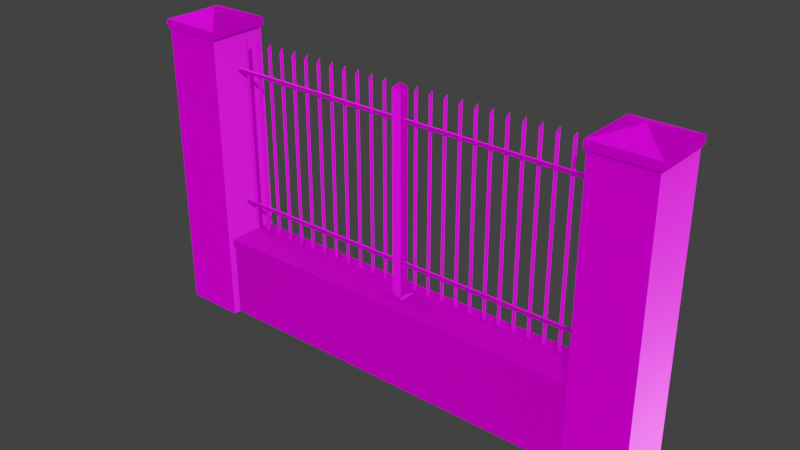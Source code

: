 # Source: uploads_files_4964486_fence.blend  (saved by Blender 3.5.10; exported with 4.5.12 LTS)
import bpy
from mathutils import Matrix  # noqa: F401  (used for matrix-valued properties, if any)

bpy.ops.wm.read_factory_settings(use_empty=True)
scene = bpy.context.scene
scene.name = 'Scene'

# ---- collections
col_collection = bpy.data.collections.new('Collection'); scene.collection.children.link(col_collection)

# ---- images (referenced by path relative to the original .blend; pixels are not part of the script)
import os
ASSET_DIR = os.environ.get("B2B_ASSET_DIR", "")  # directory of the original .blend (textures are referenced by path, not embedded)
HERE = os.path.dirname(os.path.abspath(__file__))  # packed textures are extracted next to this script under _unpacked/

def load_image(name, relpath, width, height, colorspace="sRGB"):
    """Load a texture the original file referenced (path relative to the .blend, or extracted next to this script)."""
    p = next((c for c in (os.path.join(HERE, relpath), os.path.join(ASSET_DIR, relpath)) if relpath and os.path.exists(c)), "")
    if p:
        img = bpy.data.images.load(p, check_existing=True)
        img.name = name
    else:  # same state as the original file: an image datablock whose file is absent (Cycles renders it pink)
        img = bpy.data.images.new(name, width, height)
        img.source = "FILE"
        img.filepath = "//" + (relpath or name)
    img.colorspace_settings.name = colorspace
    return img
img_fence_color_png = load_image('fence_color.png', 'fence_color.png', 1024, 1024, 'sRGB')
img_fence_metalness_png = load_image('fence_metalness.png', 'fence_metalness.png', 1024, 1024, 'Non-Color')
img_fence_roughness_png = load_image('fence_roughness.png', 'fence_roughness.png', 1024, 1024, 'Non-Color')
img_fence_normal_png = load_image('fence_normal.png', 'fence_normal.png', 1024, 1024, 'Non-Color')
img_interior_exr_001 = load_image('interior.exr.001', 'interior.exr', 1024, 1024, 'Linear Rec.709')

# ---- materials (node trees are filled in below, after node groups)
mat_fence_texture = bpy.data.materials.new('fence_texture')

# ---- material node trees
mat_fence_texture.use_nodes = True; mat_fence_texture.node_tree.nodes.clear()
_N = mat_fence_texture.node_tree.nodes; _L = mat_fence_texture.node_tree.links
n0 = _N.new('ShaderNodeOutputMaterial'); n0.name = 'Material Output'; n0.location = (300, 300)
n1 = _N.new('ShaderNodeBsdfPrincipled'); n1.name = 'Principled BSDF'; n1.location = (10, 300)
n1.distribution = 'GGX'
n1.subsurface_method = 'RANDOM_WALK_SKIN'
n1.inputs[3].default_value = 1.45
n1.inputs[27].default_value = (0.0, 0.0, 0.0, 1.0)
n1.inputs[28].default_value = 1.0
n2 = _N.new('ShaderNodeTexImage'); n2.name = 'Image Texture'; n2.location = (88, -30)
n2.label = 'Base Color'
n2.image = img_fence_color_png
n3 = _N.new('ShaderNodeTexImage'); n3.name = 'Image Texture.001'; n3.location = (88, -310)
n3.label = 'Metallic'
n3.image = img_fence_metalness_png
n4 = _N.new('ShaderNodeTexImage'); n4.name = 'Image Texture.002'; n4.location = (88, -590)
n4.label = 'Roughness'
n4.image = img_fence_roughness_png
n5 = _N.new('ShaderNodeTexImage'); n5.name = 'Image Texture.003'; n5.location = (88, -870)
n5.label = 'Normal'
n5.image = img_fence_normal_png
n6 = _N.new('ShaderNodeNormalMap'); n6.name = 'Normal Map'; n6.location = (-240, -340)
n6.inputs[0].default_value = 2.0
n7 = _N.new('ShaderNodeMapping'); n7.name = 'Mapping'; n7.location = (230, -30)
n8 = _N.new('NodeReroute'); n8.name = 'Reroute'; n8.location = (38, -586)
n8.width = 16
n8.socket_idname = 'NodeSocketVector'
n9 = _N.new('ShaderNodeTexCoord'); n9.name = 'Texture Coordinate'; n9.location = (30, -30)
n10 = _N.new('NodeFrame'); n10.name = 'Frame'; n10.location = (-1270, 330)
n10.label = 'Mapping'
n10.width = 400
n11 = _N.new('NodeFrame'); n11.name = 'Frame.001'; n11.location = (-628, 530)
n11.label = 'Textures'
n11.width = 358
n2.parent = n11
n3.parent = n11
n4.parent = n11
n5.parent = n11
n7.parent = n10
n8.parent = n11
n9.parent = n10
_L.new(n1.outputs[0], n0.inputs[0])
_L.new(n2.outputs[0], n1.inputs[0])
_L.new(n3.outputs[0], n1.inputs[1])
_L.new(n4.outputs[0], n1.inputs[2])
_L.new(n5.outputs[0], n6.inputs[1])
_L.new(n6.outputs[0], n1.inputs[5])
_L.new(n8.outputs[0], n2.inputs[0])
_L.new(n8.outputs[0], n3.inputs[0])
_L.new(n8.outputs[0], n4.inputs[0])
_L.new(n8.outputs[0], n5.inputs[0])
_L.new(n7.outputs[0], n8.inputs[0])
_L.new(n9.outputs[2], n7.inputs[0])
n0.is_active_output = True

# ---- world
world_default_interior = bpy.data.worlds.new('default_interior'); scene.world = world_default_interior
world_default_interior.use_nodes = True; world_default_interior.node_tree.nodes.clear()
_N = world_default_interior.node_tree.nodes; _L = world_default_interior.node_tree.links
n0 = _N.new('ShaderNodeOutputWorld'); n0.name = 'World Output'; n0.location = (457, 300)
n1 = _N.new('ShaderNodeTexCoord'); n1.name = 'Texture Coordinate'; n1.location = (-1159, 354)
n2 = _N.new('ShaderNodeValue'); n2.name = 'Value'; n2.location = (-881, 477)
n2.outputs[0].default_value = 0.05
n3 = _N.new('ShaderNodeTexNoise'); n3.name = 'Noise Texture'; n3.location = (-939, 162)
n3.inputs[2].default_value = 1000.0
n3.inputs[3].default_value = 0.0
n3.inputs[4].default_value = 0.0
n3.inputs[8].default_value = 3.6
n4 = _N.new('ShaderNodeMix'); n4.name = 'Mix'; n4.location = (-706, 308)
n4.data_type = 'RGBA'
n4.blend_type = 'ADD'
n5 = _N.new('ShaderNodeMix'); n5.name = 'Mix.001'; n5.location = (-510, 473)
n5.data_type = 'RGBA'
n5.blend_type = 'SUBTRACT'
n6 = _N.new('ShaderNodeLightPath'); n6.name = 'Light Path'; n6.location = (-230, 685)
n7 = _N.new('ShaderNodeBackground'); n7.name = 'Background'; n7.location = (273, 323)
n8 = _N.new('ShaderNodeTexEnvironment'); n8.name = 'Environment Texture'; n8.location = (-312, 348)
n8.image = img_interior_exr_001
n9 = _N.new('ShaderNodeMix'); n9.name = 'Mix.002'; n9.location = (75, 574)
n9.data_type = 'RGBA'
n9.inputs[7].default_value = (0.04519, 0.04519, 0.04519, 1.0)
_L.new(n1.outputs[0], n3.inputs[0])
_L.new(n1.outputs[0], n4.inputs[6])
_L.new(n3.outputs[1], n4.inputs[7])
_L.new(n4.outputs[2], n5.inputs[6])
_L.new(n2.outputs[0], n4.inputs[0])
_L.new(n2.outputs[0], n5.inputs[0])
_L.new(n5.outputs[2], n8.inputs[0])
_L.new(n7.outputs[0], n0.inputs[0])
_L.new(n6.outputs[0], n9.inputs[0])
_L.new(n8.outputs[0], n9.inputs[6])
_L.new(n9.outputs[2], n7.inputs[0])
n0.is_active_output = True
world_default_interior.color = (0.05088, 0.05088, 0.05088)
world_default_interior.use_sun_shadow = False
world_default_interior.sun_shadow_jitter_overblur = 0.0

# ---- meshes
me_cube_007 = bpy.data.meshes.new('Cube.007')
me_cube_007.from_pydata([(1.261, 0.005548, 0.009995), (1.261, 0.005548, -0.009995), (1.261, -0.005548, 0.009995), (1.261, -0.005548, -0.009995), (-1.261, 0.005548, 0.009995), (-1.261, 0.005548, -0.009995), (-1.261, -0.005548, 0.009995), (-1.261, -0.005548, -0.009995), (-0.03001, -0.02177, 0.1768), (-0.03001, 0.03824, 0.1768), (0.03001, -0.02177, 0.1768), (0.03001, 0.03824, 0.1768), (0.0, 0.008234, 0.2052), (0.03001, 0.03824, -1.09), (-0.03001, 0.03824, -1.09), (-0.03001, -0.02177, -1.09), (0.03001, -0.02177, -1.09), (-0.05859, 0.06683, -1.107), (-0.05859, -0.05036, -1.107), (-0.05859, 0.06683, -1.09), (0.05859, 0.06683, -1.107), (0.05859, 0.06683, -1.09), (0.05859, -0.05036, -1.107), (0.05859, -0.05036, -1.09), (-0.05859, -0.05036, -1.09), (-1.264, -0.1316, -1.626), (-1.264, -0.1316, -1.145), (-1.264, 0.1481, -1.626), (-1.264, 0.1481, -1.145), (1.264, -0.1316, -1.626), (1.264, -0.1316, -1.145), (1.264, 0.1481, -1.626), (1.264, 0.1481, -1.145), (-1.264, -0.1444, -1.145), (-1.264, 0.1608, -1.145), (1.264, -0.1444, -1.145), (1.264, 0.1608, -1.145), (-1.264, -0.1444, -1.095), (-1.264, 0.1608, -1.095), (1.264, -0.1444, -1.095), (1.264, 0.1608, -1.095), (-1.187, 0.005519, 0.1766), (-1.187, 0.005519, -1.025), (-1.164, 0.005519, 0.1766), (-1.164, 0.005519, -1.025), (-1.175, 0.01968, 0.2056), (-1.175, 0.01968, -1.025), (-1.09, 0.005519, 0.1766), (-1.09, 0.005519, -1.025), (-1.067, 0.005519, 0.1766), (-1.067, 0.005519, -1.025), (-1.078, 0.01968, 0.2056), (-1.078, 0.01968, -1.025), (-0.9925, 0.005519, 0.1766), (-0.9925, 0.005519, -1.025), (-0.9699, 0.005519, 0.1766), (-0.9699, 0.005519, -1.025), (-0.9812, 0.01968, 0.2056), (-0.9812, 0.01968, -1.025), (-0.8954, 0.005519, 0.1766), (-0.8954, 0.005519, -1.025), (-0.8728, 0.005519, 0.1766), (-0.8728, 0.005519, -1.025), (-0.8841, 0.01968, 0.2056), (-0.8841, 0.01968, -1.025), (-0.7982, 0.005519, 0.1766), (-0.7982, 0.005519, -1.025), (-0.7756, 0.005519, 0.1766), (-0.7756, 0.005519, -1.025), (-0.7869, 0.01968, 0.2056), (-0.7869, 0.01968, -1.025), (-0.7011, 0.005519, 0.1766), (-0.7011, 0.005519, -1.025), (-0.6785, 0.005519, 0.1766), (-0.6785, 0.005519, -1.025), (-0.6898, 0.01968, 0.2056), (-0.6898, 0.01968, -1.025), (-0.604, 0.005519, 0.1766), (-0.604, 0.005519, -1.025), (-0.5814, 0.005519, 0.1766), (-0.5814, 0.005519, -1.025), (-0.5927, 0.01968, 0.2056), (-0.5927, 0.01968, -1.025), (-0.5068, 0.005519, 0.1766), (-0.5068, 0.005519, -1.025), (-0.4843, 0.005519, 0.1766), (-0.4843, 0.005519, -1.025), (-0.4956, 0.01968, 0.2056), (-0.4956, 0.01968, -1.025), (-0.4097, 0.005519, 0.1766), (-0.4097, 0.005519, -1.025), (-0.3871, 0.005519, 0.1766), (-0.3871, 0.005519, -1.025), (-0.3984, 0.01968, 0.2056), (-0.3984, 0.01968, -1.025), (-0.3126, 0.005519, 0.1766), (-0.3126, 0.005519, -1.025), (-0.29, 0.005519, 0.1766), (-0.29, 0.005519, -1.025), (-0.3013, 0.01968, 0.2056), (-0.3013, 0.01968, -1.025), (-0.2155, 0.005519, 0.1766), (-0.2155, 0.005519, -1.025), (-0.1929, 0.005519, 0.1766), (-0.1929, 0.005519, -1.025), (-0.2042, 0.01968, 0.2056), (-0.2042, 0.01968, -1.025), (-0.1183, 0.005519, 0.1766), (-0.1183, 0.005519, -1.025), (-0.09575, 0.005519, 0.1766), (-0.09575, 0.005519, -1.025), (-0.107, 0.01968, 0.2056), (-0.107, 0.01968, -1.025), (0.1002, 0.005519, 0.1766), (0.1002, 0.005519, -1.025), (0.1228, 0.005519, 0.1766), (0.1228, 0.005519, -1.025), (0.1115, 0.01968, 0.2056), (0.1115, 0.01968, -1.025), (0.1973, 0.005519, 0.1766), (0.1973, 0.005519, -1.025), (0.2199, 0.005519, 0.1766), (0.2199, 0.005519, -1.025), (0.2086, 0.01968, 0.2056), (0.2086, 0.01968, -1.025), (0.2944, 0.005519, 0.1766), (0.2944, 0.005519, -1.025), (0.317, 0.005519, 0.1766), (0.317, 0.005519, -1.025), (0.3057, 0.01968, 0.2056), (0.3057, 0.01968, -1.025), (0.3915, 0.005519, 0.1766), (0.3915, 0.005519, -1.025), (0.4141, 0.005519, 0.1766), (0.4141, 0.005519, -1.025), (0.4028, 0.01968, 0.2056), (0.4028, 0.01968, -1.025), (0.4887, 0.005519, 0.1766), (0.4887, 0.005519, -1.025), (0.5113, 0.005519, 0.1766), (0.5113, 0.005519, -1.025), (0.5, 0.01968, 0.2056), (0.5, 0.01968, -1.025), (0.5858, 0.005519, 0.1766), (0.5858, 0.005519, -1.025), (0.6084, 0.005519, 0.1766), (0.6084, 0.005519, -1.025), (0.5971, 0.01968, 0.2056), (0.5971, 0.01968, -1.025), (0.6829, 0.005519, 0.1766), (0.6829, 0.005519, -1.025), (0.7055, 0.005519, 0.1766), (0.7055, 0.005519, -1.025), (0.6942, 0.01968, 0.2056), (0.6942, 0.01968, -1.025), (0.7801, 0.005519, 0.1766), (0.7801, 0.005519, -1.025), (0.8026, 0.005519, 0.1766), (0.8026, 0.005519, -1.025), (0.7914, 0.01968, 0.2056), (0.7914, 0.01968, -1.025), (0.8772, 0.005519, 0.1766), (0.8772, 0.005519, -1.025), (0.8998, 0.005519, 0.1766), (0.8998, 0.005519, -1.025), (0.8885, 0.01968, 0.2056), (0.8885, 0.01968, -1.025), (0.9743, 0.005519, 0.1766), (0.9743, 0.005519, -1.025), (0.9969, 0.005519, 0.1766), (0.9969, 0.005519, -1.025), (0.9856, 0.01968, 0.2056), (0.9856, 0.01968, -1.025), (1.071, 0.005519, 0.1766), (1.071, 0.005519, -1.025), (1.094, 0.005519, 0.1766), (1.094, 0.005519, -1.025), (1.083, 0.01968, 0.2056), (1.083, 0.01968, -1.025), (1.169, 0.005519, 0.1766), (1.169, 0.005519, -1.025), (1.191, 0.005519, 0.1766), (1.191, 0.005519, -1.025), (1.18, 0.01968, 0.2056), (1.18, 0.01968, -1.025), (1.261, 0.005548, -0.8615), (1.261, 0.005548, -0.8815), (1.261, -0.005548, -0.8615), (1.261, -0.005548, -0.8815), (-1.261, 0.005548, -0.8615), (-1.261, 0.005548, -0.8815), (-1.261, -0.005548, -0.8615), (-1.261, -0.005548, -0.8815)], [], [(2, 3, 7, 6), (4, 5, 1, 0), (2, 6, 4, 0), (7, 3, 1, 5), (15, 8, 9, 14), (14, 9, 11, 13), (13, 11, 10, 16), (16, 10, 8, 15), (11, 9, 12), (10, 11, 12), (9, 8, 12), (8, 10, 12), (15, 14, 19, 24), (13, 16, 23, 21), (20, 21, 23, 22), (22, 23, 24, 18), (17, 19, 21, 20), (18, 24, 19, 17), (16, 15, 24, 23), (14, 13, 21, 19), (27, 28, 32, 31), (29, 30, 26, 25), (26, 30, 35, 33), (32, 28, 34, 36), (33, 35, 39, 37), (36, 34, 38, 40), (38, 37, 39, 40), (41, 42, 46, 45), (45, 46, 44, 43), (41, 43, 44, 42), (45, 43, 41), (46, 42, 44), (47, 48, 52, 51), (51, 52, 50, 49), (47, 49, 50, 48), (51, 49, 47), (52, 48, 50), (53, 54, 58, 57), (57, 58, 56, 55), (53, 55, 56, 54), (57, 55, 53), (58, 54, 56), (59, 60, 64, 63), (63, 64, 62, 61), (59, 61, 62, 60), (63, 61, 59), (64, 60, 62), (65, 66, 70, 69), (69, 70, 68, 67), (65, 67, 68, 66), (69, 67, 65), (70, 66, 68), (71, 72, 76, 75), (75, 76, 74, 73), (71, 73, 74, 72), (75, 73, 71), (76, 72, 74), (77, 78, 82, 81), (81, 82, 80, 79), (77, 79, 80, 78), (81, 79, 77), (82, 78, 80), (83, 84, 88, 87), (87, 88, 86, 85), (83, 85, 86, 84), (87, 85, 83), (88, 84, 86), (89, 90, 94, 93), (93, 94, 92, 91), (89, 91, 92, 90), (93, 91, 89), (94, 90, 92), (95, 96, 100, 99), (99, 100, 98, 97), (95, 97, 98, 96), (99, 97, 95), (100, 96, 98), (101, 102, 106, 105), (105, 106, 104, 103), (101, 103, 104, 102), (105, 103, 101), (106, 102, 104), (107, 108, 112, 111), (111, 112, 110, 109), (107, 109, 110, 108), (111, 109, 107), (112, 108, 110), (113, 114, 118, 117), (117, 118, 116, 115), (113, 115, 116, 114), (117, 115, 113), (118, 114, 116), (119, 120, 124, 123), (123, 124, 122, 121), (119, 121, 122, 120), (123, 121, 119), (124, 120, 122), (125, 126, 130, 129), (129, 130, 128, 127), (125, 127, 128, 126), (129, 127, 125), (130, 126, 128), (131, 132, 136, 135), (135, 136, 134, 133), (131, 133, 134, 132), (135, 133, 131), (136, 132, 134), (137, 138, 142, 141), (141, 142, 140, 139), (137, 139, 140, 138), (141, 139, 137), (142, 138, 140), (143, 144, 148, 147), (147, 148, 146, 145), (143, 145, 146, 144), (147, 145, 143), (148, 144, 146), (149, 150, 154, 153), (153, 154, 152, 151), (149, 151, 152, 150), (153, 151, 149), (154, 150, 152), (155, 156, 160, 159), (159, 160, 158, 157), (155, 157, 158, 156), (159, 157, 155), (160, 156, 158), (161, 162, 166, 165), (165, 166, 164, 163), (161, 163, 164, 162), (165, 163, 161), (166, 162, 164), (167, 168, 172, 171), (171, 172, 170, 169), (167, 169, 170, 168), (171, 169, 167), (172, 168, 170), (173, 174, 178, 177), (177, 178, 176, 175), (173, 175, 176, 174), (177, 175, 173), (178, 174, 176), (179, 180, 184, 183), (183, 184, 182, 181), (179, 181, 182, 180), (183, 181, 179), (184, 180, 182), (187, 188, 192, 191), (189, 190, 186, 185), (187, 191, 189, 185), (192, 188, 186, 190)])
_uv = me_cube_007.uv_layers.new(name='UVMap')
_uv.uv.foreach_set('vector', [0.01473, 0.996, 0.006892, 0.996, 0.006892, 0.006623, 0.01473, 0.006623, 0.01908, 0.006623, 0.02692, 0.006623, 0.02692, 0.996, 0.01908, 0.996, 0.01473, 0.996, 0.01473, 0.006623, 0.01908, 0.006623, 0.01908, 0.996, 0.03128, 0.006623, 0.03128, 0.996, 0.02692, 0.996, 0.02692, 0.006623, 0.09944, 0.04854, 0.9214, 0.04855, 0.9214, 0.09051, 0.09944, 0.0905, 0.09944, 0.0905, 0.9214, 0.09051, 0.9214, 0.1325, 0.09944, 0.1325, 0.09944, 0.1325, 0.9214, 0.1325, 0.9214, 0.1744, 0.09944, 0.1744, 0.09944, 0.006572, 0.9214, 0.006586, 0.9214, 0.04855, 0.09944, 0.04854, 0.9214, 0.1325, 0.9214, 0.09051, 0.9482, 0.1115, 0.9214, 0.1744, 0.9214, 0.1325, 0.9482, 0.1535, 0.9214, 0.09051, 0.9214, 0.04855, 0.9482, 0.06953, 0.9214, 0.04855, 0.9214, 0.006586, 0.9482, 0.02757, 0.9608, 0.1178, 0.9639, 0.09725, 0.9752, 0.08895, 0.9691, 0.1291, 0.9729, 0.03753, 0.976, 0.01697, 0.9873, 0.008664, 0.9812, 0.04881, 0.9869, 0.04967, 0.9812, 0.04881, 0.9873, 0.008664, 0.993, 0.009526, 0.9687, 0.1701, 0.963, 0.1692, 0.9691, 0.1291, 0.9748, 0.1299, 0.9808, 0.08981, 0.9752, 0.08895, 0.9812, 0.04881, 0.9869, 0.04967, 0.9748, 0.1299, 0.9691, 0.1291, 0.9752, 0.08895, 0.9808, 0.08981, 0.9547, 0.158, 0.9578, 0.1374, 0.9691, 0.1291, 0.963, 0.1692, 0.9668, 0.07767, 0.97, 0.05711, 0.9812, 0.04881, 0.9752, 0.08895, 0.1031, 0.3455, 0.2253, 0.3455, 0.2253, 0.9876, 0.1031, 0.9876, 0.4567, 0.9876, 0.3346, 0.9876, 0.3346, 0.3455, 0.4567, 0.3455, 0.3346, 0.3455, 0.3346, 0.9876, 0.3313, 0.9876, 0.3313, 0.3455, 0.2253, 0.9876, 0.2253, 0.3455, 0.2285, 0.3455, 0.2285, 0.9876, 0.3313, 0.3455, 0.3313, 0.9876, 0.3187, 0.9876, 0.3187, 0.3455, 0.2285, 0.9876, 0.2285, 0.3455, 0.2412, 0.3455, 0.2412, 0.9876, 0.2412, 0.3455, 0.3187, 0.3455, 0.3187, 0.9876, 0.2412, 0.9876, 0.07236, 0.9697, 0.07236, 0.01723, 0.08672, 0.01723, 0.08672, 0.9927, 0.04009, 0.9927, 0.04009, 0.01723, 0.05445, 0.01723, 0.05445, 0.9697, 0.07236, 0.9697, 0.05445, 0.9697, 0.05445, 0.01723, 0.07236, 0.01723, 0.0634, 0.9953, 0.05445, 0.9697, 0.07236, 0.9697, 0.0634, 0.006005, 0.07236, 0.01723, 0.05445, 0.01723, 0.07236, 0.9697, 0.07236, 0.01723, 0.08672, 0.01723, 0.08672, 0.9927, 0.04009, 0.9927, 0.04009, 0.01723, 0.05445, 0.01723, 0.05445, 0.9697, 0.07236, 0.9697, 0.05445, 0.9697, 0.05445, 0.01723, 0.07236, 0.01723, 0.0634, 0.9953, 0.05445, 0.9697, 0.07236, 0.9697, 0.0634, 0.006005, 0.07236, 0.01723, 0.05445, 0.01723, 0.07236, 0.9697, 0.07236, 0.01723, 0.08672, 0.01723, 0.08672, 0.9927, 0.04009, 0.9927, 0.04009, 0.01723, 0.05445, 0.01723, 0.05445, 0.9697, 0.07236, 0.9697, 0.05445, 0.9697, 0.05445, 0.01723, 0.07236, 0.01723, 0.0634, 0.9953, 0.05445, 0.9697, 0.07236, 0.9697, 0.0634, 0.006005, 0.07236, 0.01723, 0.05445, 0.01723, 0.07236, 0.9697, 0.07236, 0.01723, 0.08672, 0.01723, 0.08672, 0.9927, 0.04009, 0.9927, 0.04009, 0.01723, 0.05445, 0.01723, 0.05445, 0.9697, 0.07236, 0.9697, 0.05445, 0.9697, 0.05445, 0.01723, 0.07236, 0.01723, 0.0634, 0.9953, 0.05445, 0.9697, 0.07236, 0.9697, 0.0634, 0.006005, 0.07236, 0.01723, 0.05445, 0.01723, 0.07236, 0.9697, 0.07236, 0.01723, 0.08672, 0.01723, 0.08672, 0.9927, 0.04009, 0.9927, 0.04009, 0.01723, 0.05445, 0.01723, 0.05445, 0.9697, 0.07236, 0.9697, 0.05445, 0.9697, 0.05445, 0.01723, 0.07236, 0.01723, 0.0634, 0.9953, 0.05445, 0.9697, 0.07236, 0.9697, 0.0634, 0.006005, 0.07236, 0.01723, 0.05445, 0.01723, 0.07236, 0.9697, 0.07236, 0.01723, 0.08672, 0.01723, 0.08672, 0.9927, 0.04009, 0.9927, 0.04009, 0.01723, 0.05445, 0.01723, 0.05445, 0.9697, 0.07236, 0.9697, 0.05445, 0.9697, 0.05445, 0.01723, 0.07236, 0.01723, 0.0634, 0.9953, 0.05445, 0.9697, 0.07236, 0.9697, 0.0634, 0.006005, 0.07236, 0.01723, 0.05445, 0.01723, 0.07236, 0.9697, 0.07236, 0.01723, 0.08672, 0.01723, 0.08672, 0.9927, 0.04009, 0.9927, 0.04009, 0.01723, 0.05445, 0.01723, 0.05445, 0.9697, 0.07236, 0.9697, 0.05445, 0.9697, 0.05445, 0.01723, 0.07236, 0.01723, 0.0634, 0.9953, 0.05445, 0.9697, 0.07236, 0.9697, 0.0634, 0.006005, 0.07236, 0.01723, 0.05445, 0.01723, 0.07236, 0.9697, 0.07236, 0.01723, 0.08672, 0.01723, 0.08672, 0.9927, 0.04009, 0.9927, 0.04009, 0.01723, 0.05445, 0.01723, 0.05445, 0.9697, 0.07236, 0.9697, 0.05445, 0.9697, 0.05445, 0.01723, 0.07236, 0.01723, 0.0634, 0.9953, 0.05445, 0.9697, 0.07236, 0.9697, 0.0634, 0.006005, 0.07236, 0.01723, 0.05445, 0.01723, 0.07236, 0.9697, 0.07236, 0.01723, 0.08672, 0.01723, 0.08672, 0.9927, 0.04009, 0.9927, 0.04009, 0.01723, 0.05445, 0.01723, 0.05445, 0.9697, 0.07236, 0.9697, 0.05445, 0.9697, 0.05445, 0.01723, 0.07236, 0.01723, 0.0634, 0.9953, 0.05445, 0.9697, 0.07236, 0.9697, 0.0634, 0.006005, 0.07236, 0.01723, 0.05445, 0.01723, 0.07236, 0.9697, 0.07236, 0.01723, 0.08672, 0.01723, 0.08672, 0.9927, 0.04009, 0.9927, 0.04009, 0.01723, 0.05445, 0.01723, 0.05445, 0.9697, 0.07236, 0.9697, 0.05445, 0.9697, 0.05445, 0.01723, 0.07236, 0.01723, 0.0634, 0.9953, 0.05445, 0.9697, 0.07236, 0.9697, 0.0634, 0.006005, 0.07236, 0.01723, 0.05445, 0.01723, 0.07236, 0.9697, 0.07236, 0.01723, 0.08672, 0.01723, 0.08672, 0.9927, 0.04009, 0.9927, 0.04009, 0.01723, 0.05445, 0.01723, 0.05445, 0.9697, 0.07236, 0.9697, 0.05445, 0.9697, 0.05445, 0.01723, 0.07236, 0.01723, 0.0634, 0.9953, 0.05445, 0.9697, 0.07236, 0.9697, 0.0634, 0.006005, 0.07236, 0.01723, 0.05445, 0.01723, 0.07236, 0.9697, 0.07236, 0.01723, 0.08672, 0.01723, 0.08672, 0.9927, 0.04009, 0.9927, 0.04009, 0.01723, 0.05445, 0.01723, 0.05445, 0.9697, 0.07236, 0.9697, 0.05445, 0.9697, 0.05445, 0.01723, 0.07236, 0.01723, 0.0634, 0.9953, 0.05445, 0.9697, 0.07236, 0.9697, 0.0634, 0.006005, 0.07236, 0.01723, 0.05445, 0.01723, 0.07236, 0.9697, 0.07236, 0.01723, 0.08672, 0.01723, 0.08672, 0.9927, 0.04009, 0.9927, 0.04009, 0.01723, 0.05445, 0.01723, 0.05445, 0.9697, 0.07236, 0.9697, 0.05445, 0.9697, 0.05445, 0.01723, 0.07236, 0.01723, 0.0634, 0.9953, 0.05445, 0.9697, 0.07236, 0.9697, 0.0634, 0.006005, 0.07236, 0.01723, 0.05445, 0.01723, 0.07236, 0.9697, 0.07236, 0.01723, 0.08672, 0.01723, 0.08672, 0.9927, 0.04009, 0.9927, 0.04009, 0.01723, 0.05445, 0.01723, 0.05445, 0.9697, 0.07236, 0.9697, 0.05445, 0.9697, 0.05445, 0.01723, 0.07236, 0.01723, 0.0634, 0.9953, 0.05445, 0.9697, 0.07236, 0.9697, 0.0634, 0.006005, 0.07236, 0.01723, 0.05445, 0.01723, 0.07236, 0.9697, 0.07236, 0.01723, 0.08672, 0.01723, 0.08672, 0.9927, 0.04009, 0.9927, 0.04009, 0.01723, 0.05445, 0.01723, 0.05445, 0.9697, 0.07236, 0.9697, 0.05445, 0.9697, 0.05445, 0.01723, 0.07236, 0.01723, 0.0634, 0.9953, 0.05445, 0.9697, 0.07236, 0.9697, 0.0634, 0.006005, 0.07236, 0.01723, 0.05445, 0.01723, 0.07236, 0.9697, 0.07236, 0.01723, 0.08672, 0.01723, 0.08672, 0.9927, 0.04009, 0.9927, 0.04009, 0.01723, 0.05445, 0.01723, 0.05445, 0.9697, 0.07236, 0.9697, 0.05445, 0.9697, 0.05445, 0.01723, 0.07236, 0.01723, 0.0634, 0.9953, 0.05445, 0.9697, 0.07236, 0.9697, 0.0634, 0.006005, 0.07236, 0.01723, 0.05445, 0.01723, 0.07236, 0.9697, 0.07236, 0.01723, 0.08672, 0.01723, 0.08672, 0.9927, 0.04009, 0.9927, 0.04009, 0.01723, 0.05445, 0.01723, 0.05445, 0.9697, 0.07236, 0.9697, 0.05445, 0.9697, 0.05445, 0.01723, 0.07236, 0.01723, 0.0634, 0.9953, 0.05445, 0.9697, 0.07236, 0.9697, 0.0634, 0.006005, 0.07236, 0.01723, 0.05445, 0.01723, 0.07236, 0.9697, 0.07236, 0.01723, 0.08672, 0.01723, 0.08672, 0.9927, 0.04009, 0.9927, 0.04009, 0.01723, 0.05445, 0.01723, 0.05445, 0.9697, 0.07236, 0.9697, 0.05445, 0.9697, 0.05445, 0.01723, 0.07236, 0.01723, 0.0634, 0.9953, 0.05445, 0.9697, 0.07236, 0.9697, 0.0634, 0.006005, 0.07236, 0.01723, 0.05445, 0.01723, 0.07236, 0.9697, 0.07236, 0.01723, 0.08672, 0.01723, 0.08672, 0.9927, 0.04009, 0.9927, 0.04009, 0.01723, 0.05445, 0.01723, 0.05445, 0.9697, 0.07236, 0.9697, 0.05445, 0.9697, 0.05445, 0.01723, 0.07236, 0.01723, 0.0634, 0.9953, 0.05445, 0.9697, 0.07236, 0.9697, 0.0634, 0.006005, 0.07236, 0.01723, 0.05445, 0.01723, 0.07236, 0.9697, 0.07236, 0.01723, 0.08672, 0.01723, 0.08672, 0.9927, 0.04009, 0.9927, 0.04009, 0.01723, 0.05445, 0.01723, 0.05445, 0.9697, 0.07236, 0.9697, 0.05445, 0.9697, 0.05445, 0.01723, 0.07236, 0.01723, 0.0634, 0.9953, 0.05445, 0.9697, 0.07236, 0.9697, 0.0634, 0.006005, 0.07236, 0.01723, 0.05445, 0.01723, 0.07236, 0.9697, 0.07236, 0.01723, 0.08672, 0.01723, 0.08672, 0.9927, 0.04009, 0.9927, 0.04009, 0.01723, 0.05445, 0.01723, 0.05445, 0.9697, 0.07236, 0.9697, 0.05445, 0.9697, 0.05445, 0.01723, 0.07236, 0.01723, 0.0634, 0.9953, 0.05445, 0.9697, 0.07236, 0.9697, 0.0634, 0.006005, 0.07236, 0.01723, 0.05445, 0.01723, 0.07236, 0.9697, 0.07236, 0.01723, 0.08672, 0.01723, 0.08672, 0.9927, 0.04009, 0.9927, 0.04009, 0.01723, 0.05445, 0.01723, 0.05445, 0.9697, 0.07236, 0.9697, 0.05445, 0.9697, 0.05445, 0.01723, 0.07236, 0.01723, 0.0634, 0.9953, 0.05445, 0.9697, 0.07236, 0.9697, 0.0634, 0.006005, 0.07236, 0.01723, 0.05445, 0.01723, 0.07236, 0.9697, 0.07236, 0.01723, 0.08672, 0.01723, 0.08672, 0.9927, 0.04009, 0.9927, 0.04009, 0.01723, 0.05445, 0.01723, 0.05445, 0.9697, 0.07236, 0.9697, 0.05445, 0.9697, 0.05445, 0.01723, 0.07236, 0.01723, 0.0634, 0.9953, 0.05445, 0.9697, 0.07236, 0.9697, 0.0634, 0.006005, 0.07236, 0.01723, 0.05445, 0.01723, 0.07236, 0.9697, 0.07236, 0.01723, 0.08672, 0.01723, 0.08672, 0.9927, 0.04009, 0.9927, 0.04009, 0.01723, 0.05445, 0.01723, 0.05445, 0.9697, 0.07236, 0.9697, 0.05445, 0.9697, 0.05445, 0.01723, 0.07236, 0.01723, 0.0634, 0.9953, 0.05445, 0.9697, 0.07236, 0.9697, 0.0634, 0.006005, 0.07236, 0.01723, 0.05445, 0.01723, 0.01473, 0.996, 0.006892, 0.996, 0.006892, 0.006623, 0.01473, 0.006623, 0.01908, 0.006623, 0.02692, 0.006623, 0.02692, 0.996, 0.01908, 0.996, 0.01473, 0.996, 0.01473, 0.006623, 0.01908, 0.006623, 0.01908, 0.996, 0.03128, 0.006623, 0.03128, 0.996, 0.02692, 0.996, 0.02692, 0.006623])
me_cube_007.materials.append(mat_fence_texture)
me_cube_007.update()
me_cube_011 = bpy.data.meshes.new('Cube.011')
me_cube_011.from_pydata([(-0.1876, -0.1876, -0.1501), (-0.1876, -0.1876, 1.703), (-0.1876, 0.1876, -0.1501), (-0.1876, 0.1876, 1.703), (0.1876, -0.1876, -0.1501), (0.1876, -0.1876, 1.703), (0.1876, 0.1876, -0.1501), (0.1876, 0.1876, 1.703), (-0.2, -0.2, 1.703), (-0.2, 0.2, 1.703), (0.2, 0.2, 1.703), (0.2, -0.2, 1.703), (-0.2, -0.2, 1.753), (-0.2, 0.2, 1.753), (0.2, 0.2, 1.753), (0.2, -0.2, 1.753), (0.0, 0.0, 1.819)], [], [(0, 1, 3, 2), (2, 3, 7, 6), (6, 7, 5, 4), (4, 5, 1, 0), (3, 1, 8, 9), (8, 11, 15, 12), (1, 5, 11, 8), (7, 3, 9, 10), (5, 7, 10, 11), (10, 9, 13, 14), (11, 10, 14, 15), (9, 8, 12, 13), (15, 14, 16), (13, 12, 16), (12, 15, 16), (14, 13, 16)])
_uv = me_cube_011.uv_layers.new(name='UVMap')
_uv.uv.foreach_set('vector', [0.8599, 0.9892, 0.8599, 0.3471, 0.9899, 0.3471, 0.9899, 0.9892, 0.47, 0.9892, 0.47, 0.3471, 0.6, 0.3471, 0.6, 0.9892, 0.6, 0.9892, 0.6, 0.3471, 0.7299, 0.3471, 0.7299, 0.9892, 0.7299, 0.9892, 0.7299, 0.3471, 0.8599, 0.3471, 0.8599, 0.9892, 0.102, 0.1815, 0.3129, 0.1815, 0.3198, 0.1885, 0.09504, 0.1885, 0.3198, 0.1885, 0.5446, 0.1885, 0.5446, 0.2166, 0.3198, 0.2166, 0.3268, 0.1815, 0.5376, 0.1815, 0.5446, 0.1885, 0.3198, 0.1885, 0.7763, 0.1815, 0.9872, 0.1815, 0.9941, 0.1885, 0.7694, 0.1885, 0.5516, 0.1815, 0.7624, 0.1815, 0.7694, 0.1885, 0.5446, 0.1885, 0.7694, 0.1885, 0.9941, 0.1885, 0.9941, 0.2166, 0.7694, 0.2166, 0.5446, 0.1885, 0.7694, 0.1885, 0.7694, 0.2166, 0.5446, 0.2166, 0.09504, 0.1885, 0.3198, 0.1885, 0.3198, 0.2166, 0.09504, 0.2166, 0.5446, 0.2166, 0.7694, 0.2166, 0.657, 0.3349, 0.09504, 0.2166, 0.3198, 0.2166, 0.2074, 0.3349, 0.3198, 0.2166, 0.5446, 0.2166, 0.4322, 0.3349, 0.7694, 0.2166, 0.9941, 0.2166, 0.8818, 0.3349])
me_cube_011.materials.append(mat_fence_texture)
me_cube_011.update()
me_cube_001 = bpy.data.meshes.new('Cube.001')
me_cube_001.from_pydata([(-0.1876, -0.1876, -0.1501), (-0.1876, -0.1876, 1.703), (-0.1876, 0.1876, -0.1501), (-0.1876, 0.1876, 1.703), (0.1876, -0.1876, -0.1501), (0.1876, -0.1876, 1.703), (0.1876, 0.1876, -0.1501), (0.1876, 0.1876, 1.703), (-0.2, -0.2, 1.703), (-0.2, 0.2, 1.703), (0.2, 0.2, 1.703), (0.2, -0.2, 1.703), (-0.2, -0.2, 1.753), (-0.2, 0.2, 1.753), (0.2, 0.2, 1.753), (0.2, -0.2, 1.753), (0.0, 0.0, 1.819)], [], [(0, 1, 3, 2), (2, 3, 7, 6), (6, 7, 5, 4), (4, 5, 1, 0), (3, 1, 8, 9), (8, 11, 15, 12), (1, 5, 11, 8), (7, 3, 9, 10), (5, 7, 10, 11), (10, 9, 13, 14), (11, 10, 14, 15), (9, 8, 12, 13), (15, 14, 16), (13, 12, 16), (12, 15, 16), (14, 13, 16)])
_uv = me_cube_001.uv_layers.new(name='UVMap')
_uv.uv.foreach_set('vector', [0.8599, 0.9892, 0.8599, 0.3471, 0.9899, 0.3471, 0.9899, 0.9892, 0.47, 0.9892, 0.47, 0.3471, 0.6, 0.3471, 0.6, 0.9892, 0.6, 0.9892, 0.6, 0.3471, 0.7299, 0.3471, 0.7299, 0.9892, 0.7299, 0.9892, 0.7299, 0.3471, 0.8599, 0.3471, 0.8599, 0.9892, 0.102, 0.1815, 0.3129, 0.1815, 0.3198, 0.1885, 0.09504, 0.1885, 0.3198, 0.1885, 0.5446, 0.1885, 0.5446, 0.2166, 0.3198, 0.2166, 0.3268, 0.1815, 0.5376, 0.1815, 0.5446, 0.1885, 0.3198, 0.1885, 0.7763, 0.1815, 0.9872, 0.1815, 0.9941, 0.1885, 0.7694, 0.1885, 0.5516, 0.1815, 0.7624, 0.1815, 0.7694, 0.1885, 0.5446, 0.1885, 0.7694, 0.1885, 0.9941, 0.1885, 0.9941, 0.2166, 0.7694, 0.2166, 0.5446, 0.1885, 0.7694, 0.1885, 0.7694, 0.2166, 0.5446, 0.2166, 0.09504, 0.1885, 0.3198, 0.1885, 0.3198, 0.2166, 0.09504, 0.2166, 0.5446, 0.2166, 0.7694, 0.2166, 0.657, 0.3349, 0.09504, 0.2166, 0.3198, 0.2166, 0.2074, 0.3349, 0.3198, 0.2166, 0.5446, 0.2166, 0.4322, 0.3349, 0.7694, 0.2166, 0.9941, 0.2166, 0.8818, 0.3349])
me_cube_001.materials.append(mat_fence_texture)
me_cube_001.update()

# ---- objects
ob_fence = bpy.data.objects.new('fence', me_cube_007)
ob_pillar = bpy.data.objects.new('pillar', me_cube_011)
ob_pillar2 = bpy.data.objects.new('pillar2', me_cube_001)

# ---- transforms, parenting, visibility, modifiers, constraints
ob_fence.location = (0.0, -0.008234, 1.626)
ob_pillar.location = (1.437, 0.0, 0.15)
ob_pillar2.location = (-1.437, 0.0, 0.15)

# ---- collection membership
col_collection.objects.link(ob_fence)
col_collection.objects.link(ob_pillar)
col_collection.objects.link(ob_pillar2)

# ---- scene / render settings (as saved in the file)
scene.frame_start = 1; scene.frame_end = 250; scene.frame_set(1)
scene.render.engine = 'CYCLES'
scene.render.resolution_x = 3840
scene.render.resolution_y = 2160
scene.cycles.use_denoising = False
scene.cycles.samples = 2000
scene.cycles.sampling_pattern = 'TABULATED_SOBOL'
scene.cycles.min_light_bounces = 2
scene.cycles.blur_glossy = 2.0
scene.cycles.glossy_bounces = 6
scene.cycles.sample_clamp_direct = 3.0
scene.cycles.tile_size = 128
scene.view_settings.view_transform = 'Filmic'
bpy.context.view_layer.update()

# ---- added for rendering (the .blend has no active camera and no usable light): camera, sun
cam_auto = bpy.data.cameras.new('AutoCamera')
cam_auto.lens = 50.0
cam_auto.sensor_width = 36.0
cam_auto.clip_end = 1000.0
ob_auto_camera = bpy.data.objects.new('AutoCamera', cam_auto)
scene.collection.objects.link(ob_auto_camera)
ob_auto_camera.location = (3.55483, -4.26579, 3.82831)
ob_auto_camera.rotation_euler = (1.09748, -7.21219e-08, 0.694738)
scene.camera = ob_auto_camera
light_auto_sun = bpy.data.lights.new('AutoSun', 'SUN')
light_auto_sun.energy = 3.0
light_auto_sun.angle = 0.0523599
ob_auto_sun = bpy.data.objects.new('AutoSun', light_auto_sun)
scene.collection.objects.link(ob_auto_sun)
ob_auto_sun.rotation_euler = (0.872665, 0.174533, 0.523599)
bpy.context.view_layer.update()
